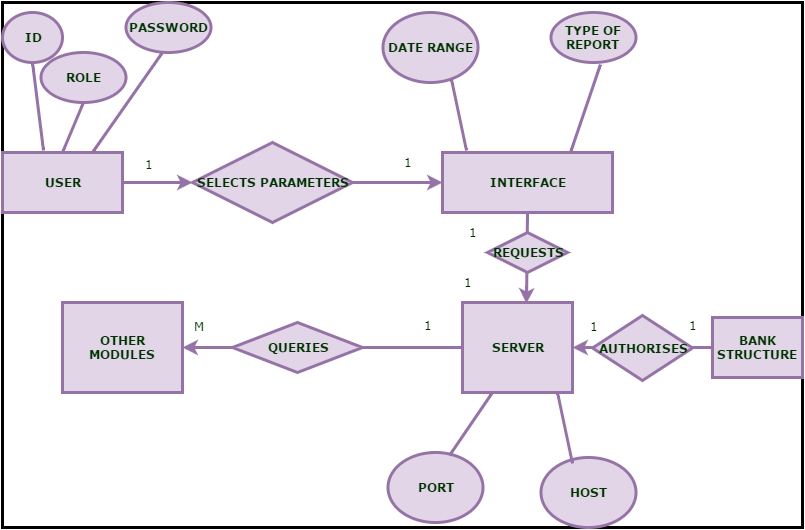

The diagram above was exported from draw.io. Its source (the exported page's mxGraphModel, read from the mxfile embedded in the PNG):
<mxGraphModel dx="794" dy="724" grid="1" gridSize="10" guides="1" tooltips="1" connect="1" arrows="1" fold="1" page="1" pageScale="1" pageWidth="850" pageHeight="1100" background="#ffffff" math="0" shadow="0">
  <root>
    <mxCell id="0" />
    <mxCell id="1" parent="0" />
    <mxCell id="77" value="" style="group;fillColor=#ffffff;strokeColor=#000000;strokeWidth=3;fontFamily=Verdana;fontColor=#003300;horizontal=1;fontSize=12;fontStyle=1" vertex="1" connectable="0" parent="1">
      <mxGeometry x="40" y="68" width="800" height="525" as="geometry" />
    </mxCell>
    <mxCell id="3" value="USER" style="whiteSpace=wrap;html=1;fillColor=#e1d5e7;strokeColor=#9673a6;strokeWidth=3;fontFamily=Verdana;fontColor=#003300;horizontal=1;fontSize=12;fontStyle=1" vertex="1" parent="77">
      <mxGeometry y="150" width="120" height="60" as="geometry" />
    </mxCell>
    <mxCell id="7" value="SELECTS PARAMETERS" style="rhombus;whiteSpace=wrap;html=1;fillColor=#e1d5e7;strokeColor=#9673a6;strokeWidth=3;fontFamily=Verdana;fontColor=#003300;horizontal=1;fontSize=12;fontStyle=1" vertex="1" parent="77">
      <mxGeometry x="190" y="140" width="160" height="80" as="geometry" />
    </mxCell>
    <mxCell id="6" value="" style="edgeStyle=orthogonalEdgeStyle;rounded=0;html=1;exitX=1;exitY=0.5;jettySize=auto;orthogonalLoop=1;fillColor=#e1d5e7;strokeColor=#9673a6;strokeWidth=3;fontFamily=Verdana;fontColor=#003300;horizontal=1;fontSize=12;fontStyle=1" edge="1" parent="77" source="3" target="7">
      <mxGeometry relative="1" as="geometry">
        <mxPoint x="230" y="180" as="targetPoint" />
      </mxGeometry>
    </mxCell>
    <mxCell id="10" value="INTERFACE" style="whiteSpace=wrap;html=1;fillColor=#e1d5e7;strokeColor=#9673a6;strokeWidth=3;fontFamily=Verdana;fontColor=#003300;horizontal=1;fontSize=12;fontStyle=1" vertex="1" parent="77">
      <mxGeometry x="440" y="150" width="170" height="60" as="geometry" />
    </mxCell>
    <mxCell id="9" value="" style="edgeStyle=orthogonalEdgeStyle;rounded=0;html=1;exitX=1;exitY=0.5;jettySize=auto;orthogonalLoop=1;fillColor=#e1d5e7;strokeColor=#9673a6;strokeWidth=3;fontFamily=Verdana;fontColor=#003300;horizontal=1;fontSize=12;fontStyle=1" edge="1" parent="77" source="7" target="10">
      <mxGeometry relative="1" as="geometry">
        <mxPoint x="430" y="180" as="targetPoint" />
      </mxGeometry>
    </mxCell>
    <mxCell id="17" value="SERVER" style="whiteSpace=wrap;html=1;fillColor=#e1d5e7;strokeColor=#9673a6;strokeWidth=3;fontFamily=Verdana;fontColor=#003300;horizontal=1;fontSize=12;fontStyle=1" vertex="1" parent="77">
      <mxGeometry x="460" y="300" width="110" height="90" as="geometry" />
    </mxCell>
    <mxCell id="72" value="" style="endArrow=classic;html=1;entryX=0.582;entryY=0.011;entryPerimeter=0;exitX=0.5;exitY=1;fillColor=#e1d5e7;strokeColor=#9673a6;strokeWidth=3;fontFamily=Verdana;fontColor=#003300;horizontal=1;fontSize=12;fontStyle=1" edge="1" parent="77" source="10" target="17">
      <mxGeometry width="50" height="50" relative="1" as="geometry">
        <mxPoint x="485" y="270" as="sourcePoint" />
        <mxPoint x="535" y="220" as="targetPoint" />
      </mxGeometry>
    </mxCell>
    <mxCell id="22" value="OTHER MODULES" style="whiteSpace=wrap;html=1;fillColor=#e1d5e7;strokeColor=#9673a6;strokeWidth=3;fontFamily=Verdana;fontColor=#003300;horizontal=1;fontSize=12;fontStyle=1" vertex="1" parent="77">
      <mxGeometry x="60" y="300" width="120" height="90" as="geometry" />
    </mxCell>
    <mxCell id="69" value="" style="endArrow=classic;html=1;entryX=1;entryY=0.5;exitX=0;exitY=0.5;fillColor=#e1d5e7;strokeColor=#9673a6;strokeWidth=3;fontFamily=Verdana;fontColor=#003300;horizontal=1;fontSize=12;fontStyle=1" edge="1" parent="77" source="17" target="22">
      <mxGeometry width="50" height="50" relative="1" as="geometry">
        <mxPoint x="200" y="371" as="sourcePoint" />
        <mxPoint x="250" y="321" as="targetPoint" />
      </mxGeometry>
    </mxCell>
    <mxCell id="37" value="REQUESTS" style="rhombus;whiteSpace=wrap;html=1;fillColor=#e1d5e7;strokeColor=#9673a6;strokeWidth=3;fontFamily=Verdana;fontColor=#003300;horizontal=1;fontSize=12;fontStyle=1" vertex="1" parent="77">
      <mxGeometry x="485" y="230" width="80" height="40" as="geometry" />
    </mxCell>
    <mxCell id="44" value="BANK STRUCTURE" style="whiteSpace=wrap;html=1;fillColor=#e1d5e7;strokeColor=#9673a6;strokeWidth=3;fontFamily=Verdana;fontColor=#003300;horizontal=1;fontSize=12;fontStyle=1" vertex="1" parent="77">
      <mxGeometry x="710" y="315" width="90" height="60" as="geometry" />
    </mxCell>
    <mxCell id="45" value="" style="endArrow=classic;html=1;entryX=1;entryY=0.5;exitX=0;exitY=0.5;fillColor=#e1d5e7;strokeColor=#9673a6;strokeWidth=3;fontFamily=Verdana;fontColor=#003300;horizontal=1;fontSize=12;fontStyle=1" edge="1" parent="77" source="44" target="17">
      <mxGeometry width="50" height="50" relative="1" as="geometry">
        <mxPoint x="660" y="373" as="sourcePoint" />
        <mxPoint x="600" y="330" as="targetPoint" />
      </mxGeometry>
    </mxCell>
    <mxCell id="43" value="AUTHORISES" style="rhombus;whiteSpace=wrap;html=1;fillColor=#e1d5e7;strokeColor=#9673a6;strokeWidth=3;fontFamily=Verdana;fontColor=#003300;horizontal=1;fontSize=12;fontStyle=1" vertex="1" parent="77">
      <mxGeometry x="590" y="313" width="100" height="65" as="geometry" />
    </mxCell>
    <mxCell id="50" value="PASSWORD" style="ellipse;whiteSpace=wrap;html=1;fillColor=#e1d5e7;strokeColor=#9673a6;strokeWidth=3;fontFamily=Verdana;fontColor=#003300;horizontal=1;fontSize=12;fontStyle=1" vertex="1" parent="77">
      <mxGeometry x="123" width="85" height="50" as="geometry" />
    </mxCell>
    <mxCell id="51" value="ROLE" style="ellipse;whiteSpace=wrap;html=1;fillColor=#e1d5e7;strokeColor=#9673a6;strokeWidth=3;fontFamily=Verdana;fontColor=#003300;horizontal=1;fontSize=12;fontStyle=1" vertex="1" parent="77">
      <mxGeometry x="38" y="50" width="85" height="50" as="geometry" />
    </mxCell>
    <mxCell id="56" value="" style="endArrow=none;html=1;exitX=0.342;exitY=-0.033;exitPerimeter=0;entryX=0.5;entryY=1;fillColor=#e1d5e7;strokeColor=#9673a6;strokeWidth=3;fontFamily=Verdana;fontColor=#003300;horizontal=1;fontSize=12;fontStyle=1" edge="1" parent="77" source="3" target="48">
      <mxGeometry width="50" height="50" relative="1" as="geometry">
        <mxPoint x="-10" y="90" as="sourcePoint" />
        <mxPoint x="40" y="40" as="targetPoint" />
      </mxGeometry>
    </mxCell>
    <mxCell id="58" value="" style="endArrow=none;html=1;exitX=0.5;exitY=0;entryX=0.5;entryY=1;fillColor=#e1d5e7;strokeColor=#9673a6;strokeWidth=3;fontFamily=Verdana;fontColor=#003300;horizontal=1;fontSize=12;fontStyle=1" edge="1" parent="77" source="3" target="51">
      <mxGeometry x="25" y="50" width="50" height="50" as="geometry">
        <mxPoint x="51" y="158" as="sourcePoint" />
        <mxPoint x="25" y="50" as="targetPoint" />
      </mxGeometry>
    </mxCell>
    <mxCell id="59" value="" style="endArrow=none;html=1;exitX=0.75;exitY=0;fillColor=#e1d5e7;strokeColor=#9673a6;strokeWidth=3;fontFamily=Verdana;fontColor=#003300;horizontal=1;fontSize=12;fontStyle=1" edge="1" parent="77" source="3">
      <mxGeometry x="35" y="60" width="50" height="50" as="geometry">
        <mxPoint x="61" y="168" as="sourcePoint" />
        <mxPoint x="160" y="50" as="targetPoint" />
      </mxGeometry>
    </mxCell>
    <mxCell id="62" value="DATE RANGE" style="ellipse;whiteSpace=wrap;html=1;fillColor=#e1d5e7;strokeColor=#9673a6;strokeWidth=3;fontFamily=Verdana;fontColor=#003300;horizontal=1;fontSize=12;fontStyle=1" vertex="1" parent="77">
      <mxGeometry x="380" y="10" width="95" height="70" as="geometry" />
    </mxCell>
    <mxCell id="64" value="TYPE OF REPORT" style="ellipse;whiteSpace=wrap;html=1;fillColor=#e1d5e7;strokeColor=#9673a6;strokeWidth=3;fontFamily=Verdana;fontColor=#003300;horizontal=1;fontSize=12;fontStyle=1" vertex="1" parent="77">
      <mxGeometry x="548" y="10" width="85" height="50" as="geometry" />
    </mxCell>
    <mxCell id="65" value="" style="endArrow=none;html=1;exitX=0.141;exitY=-0.033;exitPerimeter=0;entryX=0.726;entryY=0.957;entryPerimeter=0;fillColor=#e1d5e7;strokeColor=#9673a6;strokeWidth=3;fontFamily=Verdana;fontColor=#003300;horizontal=1;fontSize=12;fontStyle=1" edge="1" parent="77" source="10" target="62">
      <mxGeometry x="440" y="60" width="50" height="50" as="geometry">
        <mxPoint x="466" y="168" as="sourcePoint" />
        <mxPoint x="440" y="60" as="targetPoint" />
      </mxGeometry>
    </mxCell>
    <mxCell id="66" value="" style="endArrow=none;html=1;entryX=0.588;entryY=1.04;entryPerimeter=0;exitX=0.75;exitY=0;fillColor=#e1d5e7;strokeColor=#9673a6;strokeWidth=3;fontFamily=Verdana;fontColor=#003300;horizontal=1;fontSize=12;fontStyle=1" edge="1" parent="77" source="10" target="64">
      <mxGeometry x="561" y="58" width="50" height="50" as="geometry">
        <mxPoint x="570" y="146" as="sourcePoint" />
        <mxPoint x="570" y="75" as="targetPoint" />
      </mxGeometry>
    </mxCell>
    <mxCell id="30" value="QUERIES" style="rhombus;whiteSpace=wrap;html=1;fillColor=#e1d5e7;strokeColor=#9673a6;strokeWidth=3;fontFamily=Verdana;fontColor=#003300;horizontal=1;fontSize=12;fontStyle=1" vertex="1" parent="77">
      <mxGeometry x="230" y="320" width="130" height="50" as="geometry" />
    </mxCell>
    <mxCell id="73" value="PORT" style="ellipse;whiteSpace=wrap;html=1;fillColor=#e1d5e7;strokeColor=#9673a6;strokeWidth=3;fontFamily=Verdana;fontColor=#003300;horizontal=1;fontSize=12;fontStyle=1" vertex="1" parent="77">
      <mxGeometry x="385" y="450" width="95" height="70" as="geometry" />
    </mxCell>
    <mxCell id="74" value="HOST" style="ellipse;whiteSpace=wrap;html=1;fillColor=#e1d5e7;strokeColor=#9673a6;strokeWidth=3;fontFamily=Verdana;fontColor=#003300;horizontal=1;fontSize=12;fontStyle=1" vertex="1" parent="77">
      <mxGeometry x="538" y="455" width="95" height="70" as="geometry" />
    </mxCell>
    <mxCell id="75" value="" style="endArrow=none;html=1;exitX=0.653;exitY=0.043;exitPerimeter=0;fillColor=#e1d5e7;strokeColor=#9673a6;strokeWidth=3;fontFamily=Verdana;fontColor=#003300;horizontal=1;fontSize=12;fontStyle=1" edge="1" parent="77" source="73">
      <mxGeometry x="378" y="380" width="50" height="50" as="geometry">
        <mxPoint x="433" y="470" as="sourcePoint" />
        <mxPoint x="490" y="390" as="targetPoint" />
      </mxGeometry>
    </mxCell>
    <mxCell id="76" value="" style="endArrow=none;html=1;exitX=0.141;exitY=-0.033;exitPerimeter=0;entryX=0.726;entryY=0.957;entryPerimeter=0;fillColor=#e1d5e7;strokeColor=#9673a6;strokeWidth=3;fontFamily=Verdana;fontColor=#003300;horizontal=1;fontSize=12;fontStyle=1" edge="1" parent="77">
      <mxGeometry x="546" y="373" width="50" height="50" as="geometry">
        <mxPoint x="570" y="461" as="sourcePoint" />
        <mxPoint x="555" y="390" as="targetPoint" />
      </mxGeometry>
    </mxCell>
    <mxCell id="48" value="ID" style="ellipse;whiteSpace=wrap;html=1;fillColor=#e1d5e7;strokeColor=#9673a6;strokeWidth=3;fontFamily=Verdana;fontColor=#003300;horizontal=1;fontSize=12;fontStyle=1" vertex="1" parent="77">
      <mxGeometry y="10" width="60" height="50" as="geometry" />
    </mxCell>
    <mxCell id="78" value="1" style="text;html=1;strokeColor=none;fillColor=none;align=center;verticalAlign=middle;whiteSpace=wrap;fontFamily=Verdana;fontSize=12;fontColor=#003300;" vertex="1" parent="77">
      <mxGeometry x="126" y="152" width="40" height="20" as="geometry" />
    </mxCell>
    <mxCell id="79" value="1" style="text;html=1;strokeColor=none;fillColor=none;align=center;verticalAlign=middle;whiteSpace=wrap;fontFamily=Verdana;fontSize=12;fontColor=#003300;" vertex="1" parent="77">
      <mxGeometry x="385" y="150" width="40" height="20" as="geometry" />
    </mxCell>
    <mxCell id="80" value="1" style="text;html=1;strokeColor=none;fillColor=none;align=center;verticalAlign=middle;whiteSpace=wrap;fontFamily=Verdana;fontSize=12;fontColor=#003300;" vertex="1" parent="77">
      <mxGeometry x="450" y="220" width="40" height="20" as="geometry" />
    </mxCell>
    <mxCell id="81" value="1" style="text;html=1;strokeColor=none;fillColor=none;align=center;verticalAlign=middle;whiteSpace=wrap;fontFamily=Verdana;fontSize=12;fontColor=#003300;" vertex="1" parent="77">
      <mxGeometry x="445" y="270" width="40" height="20" as="geometry" />
    </mxCell>
    <mxCell id="82" value="1" style="text;html=1;strokeColor=none;fillColor=none;align=center;verticalAlign=middle;whiteSpace=wrap;fontFamily=Verdana;fontSize=12;fontColor=#003300;" vertex="1" parent="77">
      <mxGeometry x="405" y="313" width="40" height="20" as="geometry" />
    </mxCell>
    <mxCell id="85" value="M" style="text;html=1;resizable=0;points=[];autosize=1;align=left;verticalAlign=top;spacingTop=-4;fontSize=12;fontFamily=Verdana;fontColor=#003300;" vertex="1" parent="77">
      <mxGeometry x="190" y="315" width="30" height="20" as="geometry" />
    </mxCell>
    <mxCell id="86" value="1" style="text;html=1;strokeColor=none;fillColor=none;align=center;verticalAlign=middle;whiteSpace=wrap;fontFamily=Verdana;fontSize=12;fontColor=#003300;" vertex="1" parent="77">
      <mxGeometry x="670" y="313" width="40" height="20" as="geometry" />
    </mxCell>
    <mxCell id="87" value="1" style="text;html=1;strokeColor=none;fillColor=none;align=center;verticalAlign=middle;whiteSpace=wrap;fontFamily=Verdana;fontSize=12;fontColor=#003300;" vertex="1" parent="77">
      <mxGeometry x="538" y="308" width="105" height="31" as="geometry" />
    </mxCell>
  </root>
</mxGraphModel>